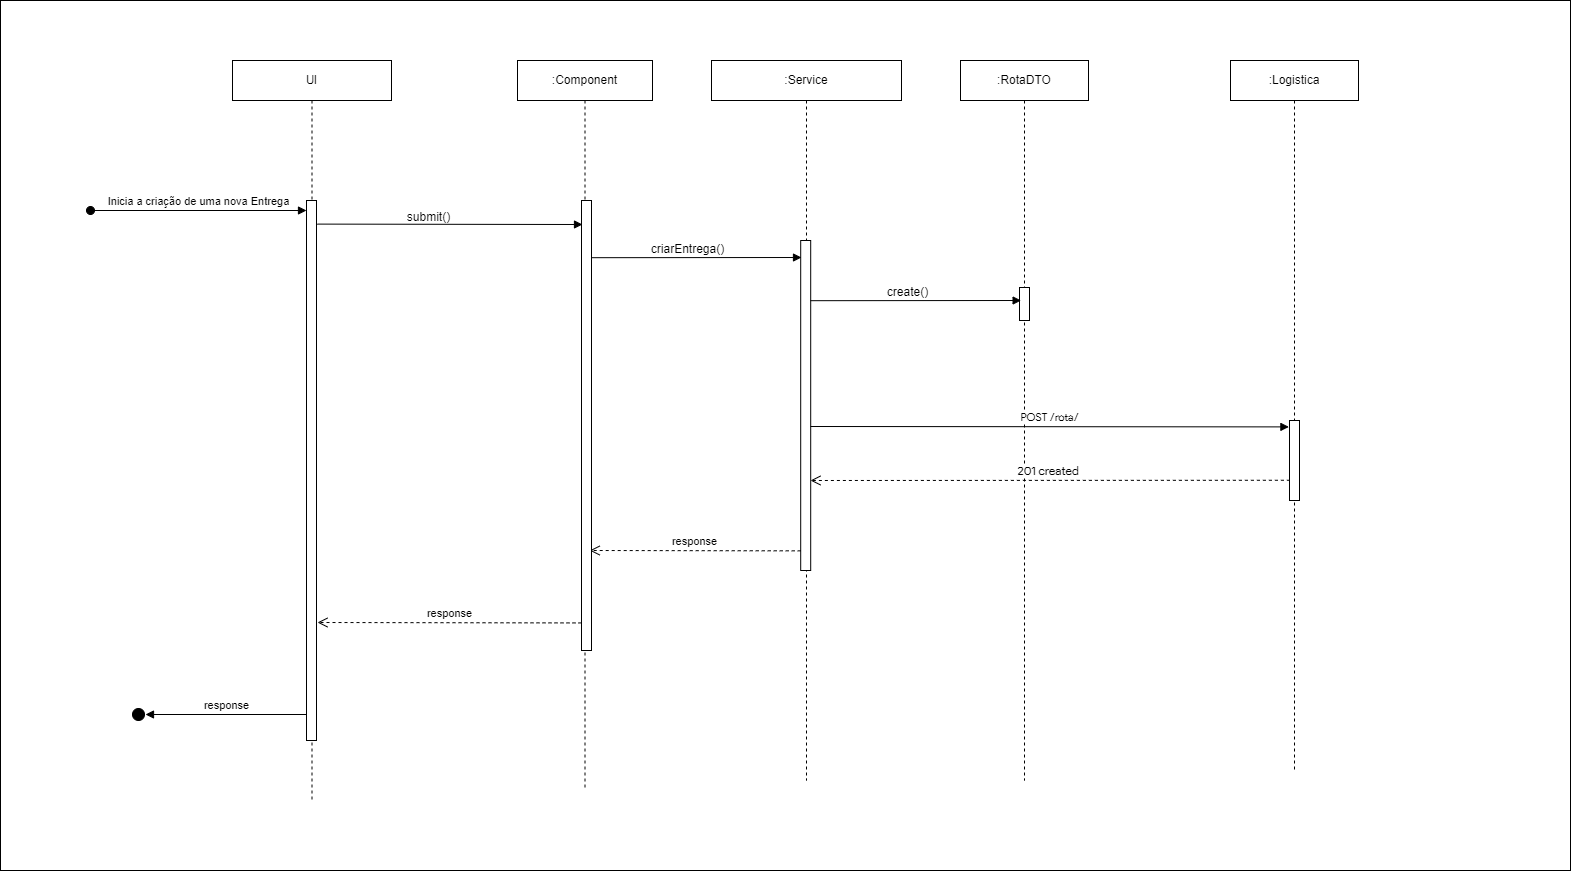

The diagram above was exported from draw.io. Its source (the exported page's mxGraphModel, read from the mxfile embedded in the PNG):
<mxGraphModel dx="1167" dy="672" grid="1" gridSize="10" guides="1" tooltips="1" connect="1" arrows="1" fold="1" page="1" pageScale="1" pageWidth="827" pageHeight="1169" math="0" shadow="0">
  <root>
    <mxCell id="-hpR8AyEl6JiOqCYXpxA-0" />
    <mxCell id="-hpR8AyEl6JiOqCYXpxA-1" parent="-hpR8AyEl6JiOqCYXpxA-0" />
    <mxCell id="-hpR8AyEl6JiOqCYXpxA-2" value="" style="rounded=0;whiteSpace=wrap;html=1;" parent="-hpR8AyEl6JiOqCYXpxA-1" vertex="1">
      <mxGeometry x="640" y="120" width="1570" height="870" as="geometry" />
    </mxCell>
    <mxCell id="-hpR8AyEl6JiOqCYXpxA-3" value=":Service" style="shape=umlLifeline;perimeter=lifelinePerimeter;whiteSpace=wrap;html=1;container=1;collapsible=0;recursiveResize=0;outlineConnect=0;" parent="-hpR8AyEl6JiOqCYXpxA-1" vertex="1">
      <mxGeometry x="1351" y="180" width="190" height="720" as="geometry" />
    </mxCell>
    <mxCell id="-hpR8AyEl6JiOqCYXpxA-4" value="" style="html=1;points=[];perimeter=orthogonalPerimeter;" parent="-hpR8AyEl6JiOqCYXpxA-3" vertex="1">
      <mxGeometry x="89.2" y="180" width="10" height="330" as="geometry" />
    </mxCell>
    <mxCell id="-hpR8AyEl6JiOqCYXpxA-5" value="" style="html=1;verticalAlign=bottom;endArrow=block;rounded=0;exitX=0.938;exitY=0.033;exitDx=0;exitDy=0;exitPerimeter=0;" parent="-hpR8AyEl6JiOqCYXpxA-3" edge="1">
      <mxGeometry relative="1" as="geometry">
        <mxPoint x="-120.61999999999989" y="197.19000000000005" as="sourcePoint" />
        <mxPoint x="90" y="197" as="targetPoint" />
      </mxGeometry>
    </mxCell>
    <mxCell id="-hpR8AyEl6JiOqCYXpxA-6" value="&lt;span style=&quot;font-size: 12px&quot;&gt;criarEntrega()&lt;/span&gt;" style="edgeLabel;html=1;align=center;verticalAlign=middle;resizable=0;points=[];labelBackgroundColor=none;fontColor=default;" parent="-hpR8AyEl6JiOqCYXpxA-5" vertex="1" connectable="0">
      <mxGeometry x="-0.086" relative="1" as="geometry">
        <mxPoint y="-9" as="offset" />
      </mxGeometry>
    </mxCell>
    <mxCell id="-hpR8AyEl6JiOqCYXpxA-7" value="response" style="html=1;verticalAlign=bottom;endArrow=open;dashed=1;endSize=8;exitX=0;exitY=0.95;rounded=0;" parent="-hpR8AyEl6JiOqCYXpxA-3" edge="1">
      <mxGeometry relative="1" as="geometry">
        <mxPoint x="-121.79999999999995" y="490" as="targetPoint" />
        <mxPoint x="89.2000000000005" y="490.3499999999999" as="sourcePoint" />
      </mxGeometry>
    </mxCell>
    <mxCell id="-hpR8AyEl6JiOqCYXpxA-8" value=":RotaDTO" style="shape=umlLifeline;perimeter=lifelinePerimeter;whiteSpace=wrap;html=1;container=1;collapsible=0;recursiveResize=0;outlineConnect=0;" parent="-hpR8AyEl6JiOqCYXpxA-1" vertex="1">
      <mxGeometry x="1600" y="180" width="128" height="720" as="geometry" />
    </mxCell>
    <mxCell id="-hpR8AyEl6JiOqCYXpxA-9" value="" style="html=1;points=[];perimeter=orthogonalPerimeter;" parent="-hpR8AyEl6JiOqCYXpxA-8" vertex="1">
      <mxGeometry x="59" y="227" width="10" height="33" as="geometry" />
    </mxCell>
    <mxCell id="-hpR8AyEl6JiOqCYXpxA-10" value="POST /rota/" style="html=1;verticalAlign=bottom;endArrow=block;entryX=-0.06;entryY=0.08;rounded=0;fontFamily=Product Sans;entryDx=0;entryDy=0;entryPerimeter=0;" parent="-hpR8AyEl6JiOqCYXpxA-8" target="-hpR8AyEl6JiOqCYXpxA-23" edge="1">
      <mxGeometry relative="1" as="geometry">
        <mxPoint x="-149.99999999999977" y="366" as="sourcePoint" />
        <mxPoint x="110" y="366" as="targetPoint" />
      </mxGeometry>
    </mxCell>
    <mxCell id="-hpR8AyEl6JiOqCYXpxA-11" value="201 created&amp;nbsp;" style="html=1;verticalAlign=bottom;endArrow=open;dashed=1;endSize=8;rounded=0;fontFamily=Product Sans;fontSize=12;exitX=0.038;exitY=0.747;exitDx=0;exitDy=0;exitPerimeter=0;" parent="-hpR8AyEl6JiOqCYXpxA-8" source="-hpR8AyEl6JiOqCYXpxA-23" edge="1">
      <mxGeometry relative="1" as="geometry">
        <mxPoint x="-149.99999999999977" y="420" as="targetPoint" />
        <mxPoint x="100" y="420" as="sourcePoint" />
      </mxGeometry>
    </mxCell>
    <mxCell id="-hpR8AyEl6JiOqCYXpxA-12" value="&lt;font face=&quot;Product Sans&quot;&gt;UI&lt;/font&gt;" style="shape=umlLifeline;perimeter=lifelinePerimeter;whiteSpace=wrap;html=1;container=1;collapsible=0;recursiveResize=0;outlineConnect=0;" parent="-hpR8AyEl6JiOqCYXpxA-1" vertex="1">
      <mxGeometry x="872" y="180" width="159" height="740" as="geometry" />
    </mxCell>
    <mxCell id="-hpR8AyEl6JiOqCYXpxA-13" value="" style="html=1;points=[];perimeter=orthogonalPerimeter;fontFamily=Product Sans;fontSize=12;" parent="-hpR8AyEl6JiOqCYXpxA-12" vertex="1">
      <mxGeometry x="74" y="140" width="10" height="540" as="geometry" />
    </mxCell>
    <mxCell id="-hpR8AyEl6JiOqCYXpxA-14" value="Inicia a criação de uma nova Entrega" style="html=1;verticalAlign=bottom;startArrow=oval;startFill=1;endArrow=block;startSize=8;rounded=0;" parent="-hpR8AyEl6JiOqCYXpxA-12" edge="1">
      <mxGeometry width="60" relative="1" as="geometry">
        <mxPoint x="-142" y="150" as="sourcePoint" />
        <mxPoint x="74" y="150" as="targetPoint" />
      </mxGeometry>
    </mxCell>
    <mxCell id="-hpR8AyEl6JiOqCYXpxA-15" value=":Component" style="shape=umlLifeline;perimeter=lifelinePerimeter;whiteSpace=wrap;html=1;container=1;collapsible=0;recursiveResize=0;outlineConnect=0;" parent="-hpR8AyEl6JiOqCYXpxA-1" vertex="1">
      <mxGeometry x="1157" y="180" width="135" height="730" as="geometry" />
    </mxCell>
    <mxCell id="-hpR8AyEl6JiOqCYXpxA-16" value="" style="html=1;points=[];perimeter=orthogonalPerimeter;" parent="-hpR8AyEl6JiOqCYXpxA-15" vertex="1">
      <mxGeometry x="64" y="140" width="10" height="450" as="geometry" />
    </mxCell>
    <mxCell id="-hpR8AyEl6JiOqCYXpxA-17" value="" style="html=1;verticalAlign=bottom;endArrow=block;rounded=0;exitX=0.98;exitY=0.085;exitDx=0;exitDy=0;exitPerimeter=0;" parent="-hpR8AyEl6JiOqCYXpxA-15" edge="1">
      <mxGeometry relative="1" as="geometry">
        <mxPoint x="-200.20000000000005" y="163.60000000000002" as="sourcePoint" />
        <mxPoint x="65" y="164" as="targetPoint" />
      </mxGeometry>
    </mxCell>
    <mxCell id="-hpR8AyEl6JiOqCYXpxA-18" value="submit()" style="text;html=1;align=center;verticalAlign=middle;resizable=0;points=[];autosize=1;strokeColor=none;fillColor=none;" parent="-hpR8AyEl6JiOqCYXpxA-1" vertex="1">
      <mxGeometry x="1033" y="322" width="70" height="30" as="geometry" />
    </mxCell>
    <mxCell id="-hpR8AyEl6JiOqCYXpxA-19" value="response" style="html=1;verticalAlign=bottom;endArrow=open;dashed=1;endSize=8;exitX=0;exitY=0.95;rounded=0;entryX=1.1;entryY=0.921;entryDx=0;entryDy=0;entryPerimeter=0;" parent="-hpR8AyEl6JiOqCYXpxA-1" edge="1">
      <mxGeometry relative="1" as="geometry">
        <mxPoint x="957" y="742" as="targetPoint" />
        <mxPoint x="1221" y="742.4299999999998" as="sourcePoint" />
      </mxGeometry>
    </mxCell>
    <mxCell id="-hpR8AyEl6JiOqCYXpxA-20" value="response" style="html=1;verticalAlign=bottom;endArrow=block;rounded=0;" parent="-hpR8AyEl6JiOqCYXpxA-1" edge="1">
      <mxGeometry width="80" relative="1" as="geometry">
        <mxPoint x="945.9999999999995" y="834" as="sourcePoint" />
        <mxPoint x="785" y="834" as="targetPoint" />
      </mxGeometry>
    </mxCell>
    <mxCell id="-hpR8AyEl6JiOqCYXpxA-21" value="" style="ellipse;whiteSpace=wrap;html=1;aspect=fixed;strokeColor=#000000;fillColor=#000000;" parent="-hpR8AyEl6JiOqCYXpxA-1" vertex="1">
      <mxGeometry x="772" y="828" width="12" height="12" as="geometry" />
    </mxCell>
    <mxCell id="-hpR8AyEl6JiOqCYXpxA-22" value=":Logistica" style="shape=umlLifeline;perimeter=lifelinePerimeter;whiteSpace=wrap;html=1;container=1;collapsible=0;recursiveResize=0;outlineConnect=0;" parent="-hpR8AyEl6JiOqCYXpxA-1" vertex="1">
      <mxGeometry x="1870" y="180" width="128" height="710" as="geometry" />
    </mxCell>
    <mxCell id="-hpR8AyEl6JiOqCYXpxA-23" value="" style="html=1;points=[];perimeter=orthogonalPerimeter;fontFamily=Product Sans;" parent="-hpR8AyEl6JiOqCYXpxA-22" vertex="1">
      <mxGeometry x="59" y="360" width="10" height="80" as="geometry" />
    </mxCell>
    <mxCell id="-hpR8AyEl6JiOqCYXpxA-24" value="" style="html=1;verticalAlign=bottom;endArrow=block;rounded=0;exitX=0.938;exitY=0.033;exitDx=0;exitDy=0;exitPerimeter=0;" parent="-hpR8AyEl6JiOqCYXpxA-1" edge="1">
      <mxGeometry relative="1" as="geometry">
        <mxPoint x="1450" y="420.1899999999998" as="sourcePoint" />
        <mxPoint x="1660.62" y="420" as="targetPoint" />
      </mxGeometry>
    </mxCell>
    <mxCell id="-hpR8AyEl6JiOqCYXpxA-25" value="&lt;span style=&quot;font-size: 12px;&quot;&gt;create()&lt;/span&gt;" style="edgeLabel;html=1;align=center;verticalAlign=middle;resizable=0;points=[];labelBackgroundColor=none;" parent="-hpR8AyEl6JiOqCYXpxA-24" vertex="1" connectable="0">
      <mxGeometry x="-0.086" relative="1" as="geometry">
        <mxPoint y="-9" as="offset" />
      </mxGeometry>
    </mxCell>
  </root>
</mxGraphModel>